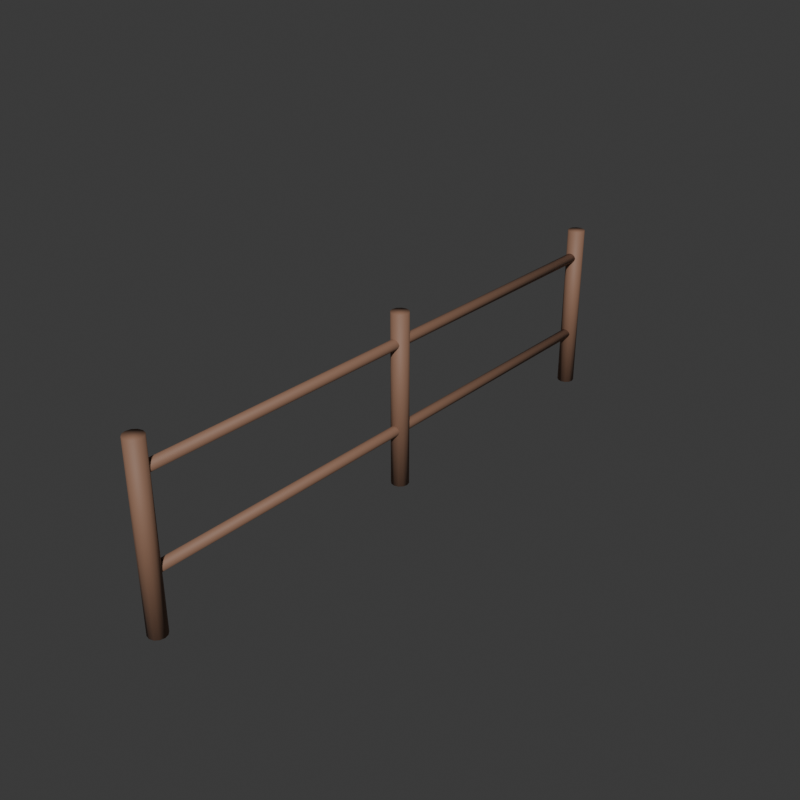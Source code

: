 # Source: Fence.blend  (saved by Blender 5.2.45; exported with 4.5.12 LTS)
import bpy
from mathutils import Matrix  # noqa: F401  (used for matrix-valued properties, if any)

bpy.ops.wm.read_factory_settings(use_empty=True)
scene = bpy.context.scene
scene.name = 'Scene'

# ---- collections
col_collection = bpy.data.collections.new('Collection'); scene.collection.children.link(col_collection)

# ---- materials (node trees are filled in below, after node groups)
mat_wood_003 = bpy.data.materials.new('wood.003')
mat_wood_003.diffuse_color = (0.26, 0.14, 0.09, 1.0)

# ---- material node trees
mat_wood_003.use_nodes = True; mat_wood_003.node_tree.nodes.clear()
_N = mat_wood_003.node_tree.nodes; _L = mat_wood_003.node_tree.links
n0 = _N.new('ShaderNodeBsdfPrincipled'); n0.name = 'Principled BSDF'; n0.location = (-200, 100)
n0.inputs[0].default_value = (0.26, 0.14, 0.09, 1.0)
n0.inputs[2].default_value = 0.65
n0.inputs[10].default_value = 0.005
n1 = _N.new('ShaderNodeOutputMaterial'); n1.name = 'Material Output'; n1.location = (200, 100)
_L.new(n0.outputs[0], n1.inputs[0])
n1.is_active_output = True

# ---- world
world_world = bpy.data.worlds.new('World'); scene.world = world_world
world_world.use_nodes = True; world_world.node_tree.nodes.clear()
_N = world_world.node_tree.nodes; _L = world_world.node_tree.links
n0 = _N.new('ShaderNodeOutputWorld'); n0.name = 'World Output'; n0.location = (200, 100)
n1 = _N.new('ShaderNodeBackground'); n1.name = 'Background'; n1.location = (-200, 100)
n1.inputs[0].default_value = (0.05088, 0.05088, 0.05088, 1.0)
_L.new(n1.outputs[0], n0.inputs[0])
n0.is_active_output = True
world_world.color = (0.18, 0.18, 0.18)
world_world.sun_shadow_jitter_overblur = 0.0

# ---- meshes
me_cylinder_070 = bpy.data.meshes.new('Cylinder.070')
me_cylinder_070.from_pydata([(9.06e-09, -0.06, -0.6), (9.06e-09, -0.06, 0.6), (-0.03, -0.05196, -0.6), (-0.03, -0.05196, 0.6), (-0.05196, -0.03, -0.6), (-0.05196, -0.03, 0.6), (-0.06, -9.06e-09, -0.6), (-0.06, -9.06e-09, 0.6), (-0.05196, 0.03, -0.6), (-0.05196, 0.03, 0.6), (-0.03, 0.05196, -0.6), (-0.03, 0.05196, 0.6), (-9.06e-09, 0.06, -0.6), (-9.06e-09, 0.06, 0.6), (0.03, 0.05196, -0.6), (0.03, 0.05196, 0.6), (0.05196, 0.03, -0.6), (0.05196, 0.03, 0.6), (0.06, 9.06e-09, -0.6), (0.06, 9.06e-09, 0.6), (0.05196, -0.03, -0.6), (0.05196, -0.03, 0.6), (0.03, -0.05196, -0.6), (0.03, -0.05196, 0.6)], [], [(0, 1, 3, 2), (2, 3, 5, 4), (4, 5, 7, 6), (6, 7, 9, 8), (8, 9, 11, 10), (10, 11, 13, 12), (12, 13, 15, 14), (14, 15, 17, 16), (16, 17, 19, 18), (18, 19, 21, 20), (3, 1, 23, 21, 19, 17, 15, 13, 11, 9, 7, 5), (20, 21, 23, 22), (22, 23, 1, 0), (0, 2, 4, 6, 8, 10, 12, 14, 16, 18, 20, 22)])
me_cylinder_070.polygons.foreach_set('use_smooth', [True] * 14)
_uv = me_cylinder_070.uv_layers.new(name='UVMap')
_uv.uv.foreach_set('vector', [1.0, 0.5, 1.0, 1.0, 0.9167, 1.0, 0.9167, 0.5, 0.9167, 0.5, 0.9167, 1.0, 0.8333, 1.0, 0.8333, 0.5, 0.8333, 0.5, 0.8333, 1.0, 0.75, 1.0, 0.75, 0.5, 0.75, 0.5, 0.75, 1.0, 0.6667, 1.0, 0.6667, 0.5, 0.6667, 0.5, 0.6667, 1.0, 0.5833, 1.0, 0.5833, 0.5, 0.5833, 0.5, 0.5833, 1.0, 0.5, 1.0, 0.5, 0.5, 0.5, 0.5, 0.5, 1.0, 0.4167, 1.0, 0.4167, 0.5, 0.4167, 0.5, 0.4167, 1.0, 0.3333, 1.0, 0.3333, 0.5, 0.3333, 0.5, 0.3333, 1.0, 0.25, 1.0, 0.25, 0.5, 0.25, 0.5, 0.25, 1.0, 0.1667, 1.0, 0.1667, 0.5, 0.37, 0.4578, 0.25, 0.49, 0.13, 0.4578, 0.04215, 0.37, 0.01, 0.25, 0.04215, 0.13, 0.13, 0.04215, 0.25, 0.01, 0.37, 0.04215, 0.4578, 0.13, 0.49, 0.25, 0.4578, 0.37, 0.1667, 0.5, 0.1667, 1.0, 0.08333, 1.0, 0.08333, 0.5, 0.08333, 0.5, 0.08333, 1.0, 7.451e-08, 1.0, 7.451e-08, 0.5, 0.75, 0.49, 0.87, 0.4578, 0.9578, 0.37, 0.99, 0.25, 0.9578, 0.13, 0.87, 0.04215, 0.75, 0.01, 0.63, 0.04215, 0.5422, 0.13, 0.51, 0.25, 0.5422, 0.37, 0.63, 0.4578])
me_cylinder_070.materials.append(mat_wood_003)
me_cylinder_070.update()
me_cylinder_071 = bpy.data.meshes.new('Cylinder.071')
me_cylinder_071.from_pydata([(9.06e-09, -0.06, -0.6), (9.06e-09, -0.06, 0.6), (-0.03, -0.05196, -0.6), (-0.03, -0.05196, 0.6), (-0.05196, -0.03, -0.6), (-0.05196, -0.03, 0.6), (-0.06, -9.06e-09, -0.6), (-0.06, -9.06e-09, 0.6), (-0.05196, 0.03, -0.6), (-0.05196, 0.03, 0.6), (-0.03, 0.05196, -0.6), (-0.03, 0.05196, 0.6), (-9.06e-09, 0.06, -0.6), (-9.06e-09, 0.06, 0.6), (0.03, 0.05196, -0.6), (0.03, 0.05196, 0.6), (0.05196, 0.03, -0.6), (0.05196, 0.03, 0.6), (0.06, 9.06e-09, -0.6), (0.06, 9.06e-09, 0.6), (0.05196, -0.03, -0.6), (0.05196, -0.03, 0.6), (0.03, -0.05196, -0.6), (0.03, -0.05196, 0.6)], [], [(0, 1, 3, 2), (2, 3, 5, 4), (4, 5, 7, 6), (6, 7, 9, 8), (8, 9, 11, 10), (10, 11, 13, 12), (12, 13, 15, 14), (14, 15, 17, 16), (16, 17, 19, 18), (18, 19, 21, 20), (3, 1, 23, 21, 19, 17, 15, 13, 11, 9, 7, 5), (20, 21, 23, 22), (22, 23, 1, 0), (0, 2, 4, 6, 8, 10, 12, 14, 16, 18, 20, 22)])
me_cylinder_071.polygons.foreach_set('use_smooth', [True] * 14)
_uv = me_cylinder_071.uv_layers.new(name='UVMap')
_uv.uv.foreach_set('vector', [1.0, 0.5, 1.0, 1.0, 0.9167, 1.0, 0.9167, 0.5, 0.9167, 0.5, 0.9167, 1.0, 0.8333, 1.0, 0.8333, 0.5, 0.8333, 0.5, 0.8333, 1.0, 0.75, 1.0, 0.75, 0.5, 0.75, 0.5, 0.75, 1.0, 0.6667, 1.0, 0.6667, 0.5, 0.6667, 0.5, 0.6667, 1.0, 0.5833, 1.0, 0.5833, 0.5, 0.5833, 0.5, 0.5833, 1.0, 0.5, 1.0, 0.5, 0.5, 0.5, 0.5, 0.5, 1.0, 0.4167, 1.0, 0.4167, 0.5, 0.4167, 0.5, 0.4167, 1.0, 0.3333, 1.0, 0.3333, 0.5, 0.3333, 0.5, 0.3333, 1.0, 0.25, 1.0, 0.25, 0.5, 0.25, 0.5, 0.25, 1.0, 0.1667, 1.0, 0.1667, 0.5, 0.37, 0.4578, 0.25, 0.49, 0.13, 0.4578, 0.04215, 0.37, 0.01, 0.25, 0.04215, 0.13, 0.13, 0.04215, 0.25, 0.01, 0.37, 0.04215, 0.4578, 0.13, 0.49, 0.25, 0.4578, 0.37, 0.1667, 0.5, 0.1667, 1.0, 0.08333, 1.0, 0.08333, 0.5, 0.08333, 0.5, 0.08333, 1.0, 7.451e-08, 1.0, 7.451e-08, 0.5, 0.75, 0.49, 0.87, 0.4578, 0.9578, 0.37, 0.99, 0.25, 0.9578, 0.13, 0.87, 0.04215, 0.75, 0.01, 0.63, 0.04215, 0.5422, 0.13, 0.51, 0.25, 0.5422, 0.37, 0.63, 0.4578])
me_cylinder_071.materials.append(mat_wood_003)
me_cylinder_071.update()
me_cylinder_072 = bpy.data.meshes.new('Cylinder.072')
me_cylinder_072.from_pydata([(9.06e-09, -0.06, -0.6), (9.06e-09, -0.06, 0.6), (-0.03, -0.05196, -0.6), (-0.03, -0.05196, 0.6), (-0.05196, -0.03, -0.6), (-0.05196, -0.03, 0.6), (-0.06, -9.06e-09, -0.6), (-0.06, -9.06e-09, 0.6), (-0.05196, 0.03, -0.6), (-0.05196, 0.03, 0.6), (-0.03, 0.05196, -0.6), (-0.03, 0.05196, 0.6), (-9.06e-09, 0.06, -0.6), (-9.06e-09, 0.06, 0.6), (0.03, 0.05196, -0.6), (0.03, 0.05196, 0.6), (0.05196, 0.03, -0.6), (0.05196, 0.03, 0.6), (0.06, 9.06e-09, -0.6), (0.06, 9.06e-09, 0.6), (0.05196, -0.03, -0.6), (0.05196, -0.03, 0.6), (0.03, -0.05196, -0.6), (0.03, -0.05196, 0.6)], [], [(0, 1, 3, 2), (2, 3, 5, 4), (4, 5, 7, 6), (6, 7, 9, 8), (8, 9, 11, 10), (10, 11, 13, 12), (12, 13, 15, 14), (14, 15, 17, 16), (16, 17, 19, 18), (18, 19, 21, 20), (3, 1, 23, 21, 19, 17, 15, 13, 11, 9, 7, 5), (20, 21, 23, 22), (22, 23, 1, 0), (0, 2, 4, 6, 8, 10, 12, 14, 16, 18, 20, 22)])
me_cylinder_072.polygons.foreach_set('use_smooth', [True] * 14)
_uv = me_cylinder_072.uv_layers.new(name='UVMap')
_uv.uv.foreach_set('vector', [1.0, 0.5, 1.0, 1.0, 0.9167, 1.0, 0.9167, 0.5, 0.9167, 0.5, 0.9167, 1.0, 0.8333, 1.0, 0.8333, 0.5, 0.8333, 0.5, 0.8333, 1.0, 0.75, 1.0, 0.75, 0.5, 0.75, 0.5, 0.75, 1.0, 0.6667, 1.0, 0.6667, 0.5, 0.6667, 0.5, 0.6667, 1.0, 0.5833, 1.0, 0.5833, 0.5, 0.5833, 0.5, 0.5833, 1.0, 0.5, 1.0, 0.5, 0.5, 0.5, 0.5, 0.5, 1.0, 0.4167, 1.0, 0.4167, 0.5, 0.4167, 0.5, 0.4167, 1.0, 0.3333, 1.0, 0.3333, 0.5, 0.3333, 0.5, 0.3333, 1.0, 0.25, 1.0, 0.25, 0.5, 0.25, 0.5, 0.25, 1.0, 0.1667, 1.0, 0.1667, 0.5, 0.37, 0.4578, 0.25, 0.49, 0.13, 0.4578, 0.04215, 0.37, 0.01, 0.25, 0.04215, 0.13, 0.13, 0.04215, 0.25, 0.01, 0.37, 0.04215, 0.4578, 0.13, 0.49, 0.25, 0.4578, 0.37, 0.1667, 0.5, 0.1667, 1.0, 0.08333, 1.0, 0.08333, 0.5, 0.08333, 0.5, 0.08333, 1.0, 7.451e-08, 1.0, 7.451e-08, 0.5, 0.75, 0.49, 0.87, 0.4578, 0.9578, 0.37, 0.99, 0.25, 0.9578, 0.13, 0.87, 0.04215, 0.75, 0.01, 0.63, 0.04215, 0.5422, 0.13, 0.51, 0.25, 0.5422, 0.37, 0.63, 0.4578])
me_cylinder_072.materials.append(mat_wood_003)
me_cylinder_072.update()
me_cylinder_073 = bpy.data.meshes.new('Cylinder.073')
me_cylinder_073.from_pydata([(0.0, 2.0, 0.035), (0.0, -2.0, 0.035), (0.0175, 2.0, 0.03031), (0.0175, -2.0, 0.03031), (0.03031, 2.0, 0.0175), (0.03031, -2.0, 0.0175), (0.035, 2.0, 3.258e-07), (0.035, -2.0, -3.258e-07), (0.03031, 2.0, -0.0175), (0.03031, -2.0, -0.0175), (0.0175, 2.0, -0.03031), (0.0175, -2.0, -0.03031), (0.0, 2.0, -0.035), (0.0, -2.0, -0.035), (-0.0175, 2.0, -0.03031), (-0.0175, -2.0, -0.03031), (-0.03031, 2.0, -0.0175), (-0.03031, -2.0, -0.0175), (-0.035, 2.0, 3.258e-07), (-0.035, -2.0, -3.258e-07), (-0.03031, 2.0, 0.0175), (-0.03031, -2.0, 0.0175), (-0.0175, 2.0, 0.03031), (-0.0175, -2.0, 0.03031)], [], [(0, 1, 3, 2), (2, 3, 5, 4), (4, 5, 7, 6), (6, 7, 9, 8), (8, 9, 11, 10), (10, 11, 13, 12), (12, 13, 15, 14), (14, 15, 17, 16), (16, 17, 19, 18), (18, 19, 21, 20), (3, 1, 23, 21, 19, 17, 15, 13, 11, 9, 7, 5), (20, 21, 23, 22), (22, 23, 1, 0), (0, 2, 4, 6, 8, 10, 12, 14, 16, 18, 20, 22)])
me_cylinder_073.polygons.foreach_set('use_smooth', [True] * 14)
_uv = me_cylinder_073.uv_layers.new(name='UVMap')
_uv.uv.foreach_set('vector', [1.0, 0.5, 1.0, 1.0, 0.9167, 1.0, 0.9167, 0.5, 0.9167, 0.5, 0.9167, 1.0, 0.8333, 1.0, 0.8333, 0.5, 0.8333, 0.5, 0.8333, 1.0, 0.75, 1.0, 0.75, 0.5, 0.75, 0.5, 0.75, 1.0, 0.6667, 1.0, 0.6667, 0.5, 0.6667, 0.5, 0.6667, 1.0, 0.5833, 1.0, 0.5833, 0.5, 0.5833, 0.5, 0.5833, 1.0, 0.5, 1.0, 0.5, 0.5, 0.5, 0.5, 0.5, 1.0, 0.4167, 1.0, 0.4167, 0.5, 0.4167, 0.5, 0.4167, 1.0, 0.3333, 1.0, 0.3333, 0.5, 0.3333, 0.5, 0.3333, 1.0, 0.25, 1.0, 0.25, 0.5, 0.25, 0.5, 0.25, 1.0, 0.1667, 1.0, 0.1667, 0.5, 0.37, 0.4578, 0.25, 0.49, 0.13, 0.4578, 0.04215, 0.37, 0.01, 0.25, 0.04215, 0.13, 0.13, 0.04215, 0.25, 0.01, 0.37, 0.04215, 0.4578, 0.13, 0.49, 0.25, 0.4578, 0.37, 0.1667, 0.5, 0.1667, 1.0, 0.08333, 1.0, 0.08333, 0.5, 0.08333, 0.5, 0.08333, 1.0, 7.451e-08, 1.0, 7.451e-08, 0.5, 0.75, 0.49, 0.87, 0.4578, 0.9578, 0.37, 0.99, 0.25, 0.9578, 0.13, 0.87, 0.04215, 0.75, 0.01, 0.63, 0.04215, 0.5422, 0.13, 0.51, 0.25, 0.5422, 0.37, 0.63, 0.4578])
me_cylinder_073.materials.append(mat_wood_003)
me_cylinder_073.update()
me_cylinder_074 = bpy.data.meshes.new('Cylinder.074')
me_cylinder_074.from_pydata([(0.0, 2.0, 0.035), (0.0, -2.0, 0.035), (0.0175, 2.0, 0.03031), (0.0175, -2.0, 0.03031), (0.03031, 2.0, 0.0175), (0.03031, -2.0, 0.0175), (0.035, 2.0, 3.258e-07), (0.035, -2.0, -3.258e-07), (0.03031, 2.0, -0.0175), (0.03031, -2.0, -0.0175), (0.0175, 2.0, -0.03031), (0.0175, -2.0, -0.03031), (0.0, 2.0, -0.035), (0.0, -2.0, -0.035), (-0.0175, 2.0, -0.03031), (-0.0175, -2.0, -0.03031), (-0.03031, 2.0, -0.0175), (-0.03031, -2.0, -0.0175), (-0.035, 2.0, 3.258e-07), (-0.035, -2.0, -3.258e-07), (-0.03031, 2.0, 0.0175), (-0.03031, -2.0, 0.0175), (-0.0175, 2.0, 0.03031), (-0.0175, -2.0, 0.03031)], [], [(0, 1, 3, 2), (2, 3, 5, 4), (4, 5, 7, 6), (6, 7, 9, 8), (8, 9, 11, 10), (10, 11, 13, 12), (12, 13, 15, 14), (14, 15, 17, 16), (16, 17, 19, 18), (18, 19, 21, 20), (3, 1, 23, 21, 19, 17, 15, 13, 11, 9, 7, 5), (20, 21, 23, 22), (22, 23, 1, 0), (0, 2, 4, 6, 8, 10, 12, 14, 16, 18, 20, 22)])
me_cylinder_074.polygons.foreach_set('use_smooth', [True] * 14)
_uv = me_cylinder_074.uv_layers.new(name='UVMap')
_uv.uv.foreach_set('vector', [1.0, 0.5, 1.0, 1.0, 0.9167, 1.0, 0.9167, 0.5, 0.9167, 0.5, 0.9167, 1.0, 0.8333, 1.0, 0.8333, 0.5, 0.8333, 0.5, 0.8333, 1.0, 0.75, 1.0, 0.75, 0.5, 0.75, 0.5, 0.75, 1.0, 0.6667, 1.0, 0.6667, 0.5, 0.6667, 0.5, 0.6667, 1.0, 0.5833, 1.0, 0.5833, 0.5, 0.5833, 0.5, 0.5833, 1.0, 0.5, 1.0, 0.5, 0.5, 0.5, 0.5, 0.5, 1.0, 0.4167, 1.0, 0.4167, 0.5, 0.4167, 0.5, 0.4167, 1.0, 0.3333, 1.0, 0.3333, 0.5, 0.3333, 0.5, 0.3333, 1.0, 0.25, 1.0, 0.25, 0.5, 0.25, 0.5, 0.25, 1.0, 0.1667, 1.0, 0.1667, 0.5, 0.37, 0.4578, 0.25, 0.49, 0.13, 0.4578, 0.04215, 0.37, 0.01, 0.25, 0.04215, 0.13, 0.13, 0.04215, 0.25, 0.01, 0.37, 0.04215, 0.4578, 0.13, 0.49, 0.25, 0.4578, 0.37, 0.1667, 0.5, 0.1667, 1.0, 0.08333, 1.0, 0.08333, 0.5, 0.08333, 0.5, 0.08333, 1.0, 7.451e-08, 1.0, 7.451e-08, 0.5, 0.75, 0.49, 0.87, 0.4578, 0.9578, 0.37, 0.99, 0.25, 0.9578, 0.13, 0.87, 0.04215, 0.75, 0.01, 0.63, 0.04215, 0.5422, 0.13, 0.51, 0.25, 0.5422, 0.37, 0.63, 0.4578])
me_cylinder_074.materials.append(mat_wood_003)
me_cylinder_074.update()

# ---- objects
ob_post0 = bpy.data.objects.new('Post0', me_cylinder_070)
ob_post2 = bpy.data.objects.new('Post2', me_cylinder_071)
ob_post4 = bpy.data.objects.new('Post4', me_cylinder_072)
ob_crossrail0_4 = bpy.data.objects.new('CrossRail0.4', me_cylinder_073)
ob_crossrail1 = bpy.data.objects.new('CrossRail1', me_cylinder_074)

# ---- transforms, parenting, visibility, modifiers, constraints
ob_post0.location = (0.0, 0.0, 0.6)
ob_post2.location = (0.0, -2.0, 0.6)
ob_post4.location = (0.0, -4.0, 0.6)
ob_crossrail0_4.location = (0.0, -2.0, 0.4)
ob_crossrail1.location = (0.0, -2.0, 1.0)

# ---- collection membership
col_collection.objects.link(ob_post0)
col_collection.objects.link(ob_post2)
col_collection.objects.link(ob_post4)
col_collection.objects.link(ob_crossrail0_4)
col_collection.objects.link(ob_crossrail1)

# ---- scene / render settings (as saved in the file)
scene.frame_start = 1; scene.frame_end = 250; scene.frame_set(1)
scene.render.engine = 'CYCLES'
scene.render.resolution_x = 480
scene.render.resolution_y = 480
scene.render.bake_bias = 0.0
scene.render.bake_samples = 0
scene.render.compositor_device = 'GPU'
scene.cycles.samples = 12
scene.eevee.use_volume_custom_range = False
scene.eevee.fast_gi_thickness_near = 0.1
scene.eevee.fast_gi_thickness_far = 0.0
scene.eevee.ray_tracing_options.screen_trace_thickness = 0.1
bpy.context.view_layer.update()

# ---- added for rendering (the .blend has no active camera and no usable light): camera, sun
cam_auto = bpy.data.cameras.new('AutoCamera')
cam_auto.lens = 50.0
cam_auto.sensor_width = 36.0
cam_auto.clip_end = 1000.0
ob_auto_camera = bpy.data.objects.new('AutoCamera', cam_auto)
scene.collection.objects.link(ob_auto_camera)
ob_auto_camera.location = (3.97188, -6.76625, 3.7775)
ob_auto_camera.rotation_euler = (1.09748, -7.21219e-08, 0.694738)
scene.camera = ob_auto_camera
light_auto_sun = bpy.data.lights.new('AutoSun', 'SUN')
light_auto_sun.energy = 3.0
light_auto_sun.angle = 0.0523599
ob_auto_sun = bpy.data.objects.new('AutoSun', light_auto_sun)
scene.collection.objects.link(ob_auto_sun)
ob_auto_sun.rotation_euler = (0.872665, 0.174533, 0.523599)
bpy.context.view_layer.update()
